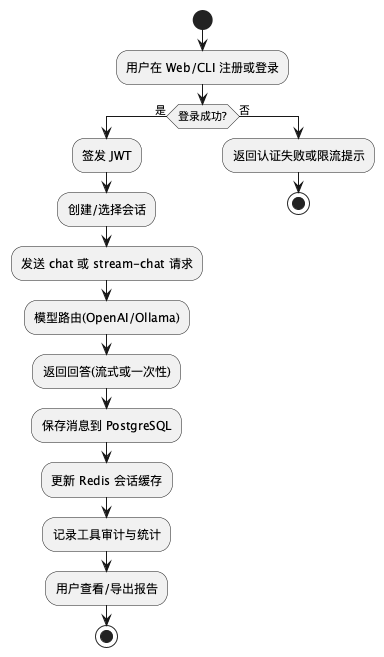

The diagram above was rendered by PlantUML. Its source (embedded in the PNG):
@startuml
start
:用户在 Web/CLI 注册或登录;
if (登录成功?) then (是)
  :签发 JWT;
  :创建/选择会话;
  :发送 chat 或 stream-chat 请求;
  :模型路由(OpenAI/Ollama);
  :返回回答(流式或一次性);
  :保存消息到 PostgreSQL;
  :更新 Redis 会话缓存;
  :记录工具审计与统计;
  :用户查看/导出报告;
  stop
else (否)
  :返回认证失败或限流提示;
  stop
endif
@enduml